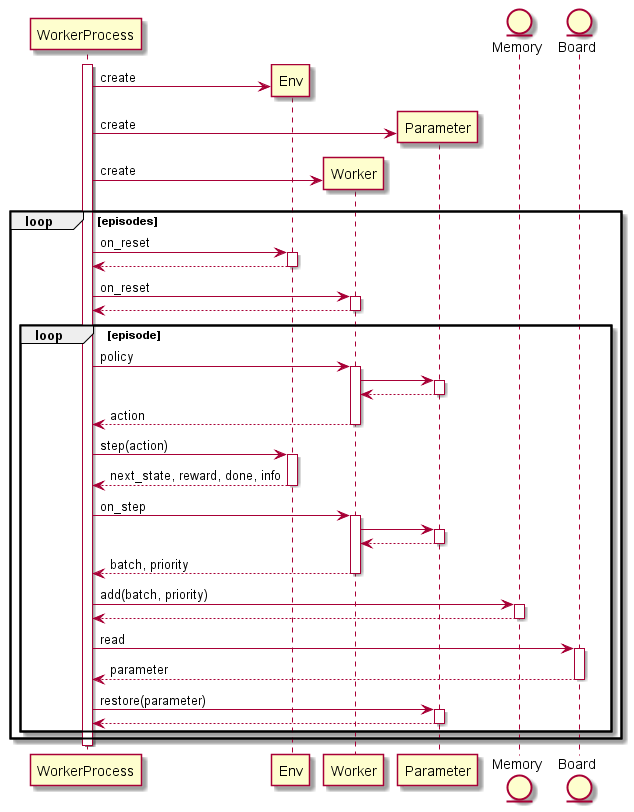

The diagram above was rendered by PlantUML. Its source (embedded in the PNG):
@startuml
autoactivate on

participant WorkerProcess
participant Env
participant Worker
participant Parameter

entity Memory
entity Board


activate WorkerProcess
WorkerProcess -> Env ** : create
WorkerProcess -> Parameter ** : create
WorkerProcess -> Worker ** : create
loop episodes
    WorkerProcess -> Env: on_reset
    return
    WorkerProcess -> Worker: on_reset
    return

    loop episode
        WorkerProcess -> Worker: policy
            Worker -> Parameter
            return
        return action
        WorkerProcess -> Env: step(action)
        return next_state, reward, done, info

        WorkerProcess -> Worker: on_step
            Worker -> Parameter
            return
        return batch, priority
        WorkerProcess -> Memory: add(batch, priority)
        return

        WorkerProcess -> Board: read
        return parameter
        WorkerProcess -> Parameter: restore(parameter)
        return

    end
end
deactivate WorkerProcess


@enduml